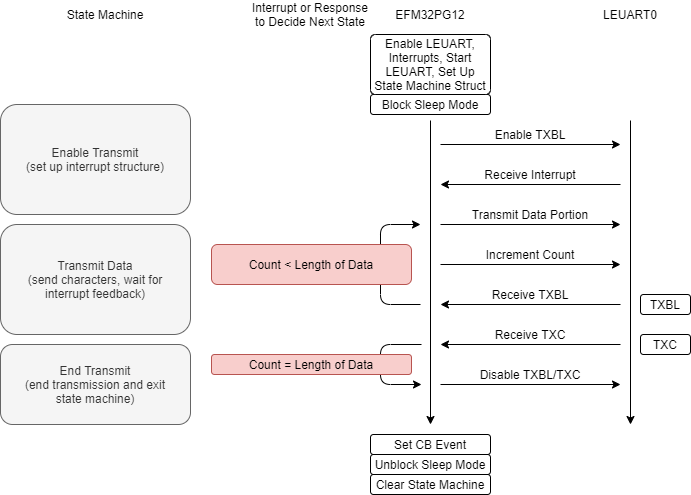

The diagram above was exported from draw.io. Its source (the exported page's mxGraphModel, read from the mxfile embedded in the PNG):
<mxGraphModel dx="870" dy="631" grid="1" gridSize="10" guides="1" tooltips="1" connect="1" arrows="1" fold="1" page="1" pageScale="1" pageWidth="850" pageHeight="1100" math="0" shadow="0">
  <root>
    <mxCell id="0" />
    <mxCell id="1" parent="0" />
    <mxCell id="5IrOc_k6waqcsW0eGiC3-47" value="" style="endArrow=classic;html=1;rounded=1;edgeStyle=elbowEdgeStyle;" parent="1" edge="1">
      <mxGeometry width="50" height="50" relative="1" as="geometry">
        <mxPoint x="520" y="360" as="sourcePoint" />
        <mxPoint x="520" y="280" as="targetPoint" />
        <Array as="points">
          <mxPoint x="480" y="300" />
        </Array>
      </mxGeometry>
    </mxCell>
    <mxCell id="5IrOc_k6waqcsW0eGiC3-1" value="" style="endArrow=classic;html=1;" parent="1" edge="1">
      <mxGeometry width="50" height="50" relative="1" as="geometry">
        <mxPoint x="530" y="176" as="sourcePoint" />
        <mxPoint x="530" y="480" as="targetPoint" />
      </mxGeometry>
    </mxCell>
    <mxCell id="5IrOc_k6waqcsW0eGiC3-2" value="" style="endArrow=classic;html=1;" parent="1" edge="1">
      <mxGeometry width="50" height="50" relative="1" as="geometry">
        <mxPoint x="729.9999999999998" y="176" as="sourcePoint" />
        <mxPoint x="730" y="480" as="targetPoint" />
      </mxGeometry>
    </mxCell>
    <mxCell id="5IrOc_k6waqcsW0eGiC3-3" value="EFM32PG12" style="text;html=1;strokeColor=none;fillColor=none;align=center;verticalAlign=middle;whiteSpace=wrap;rounded=0;" parent="1" vertex="1">
      <mxGeometry x="510" y="60" width="40" height="20" as="geometry" />
    </mxCell>
    <mxCell id="5IrOc_k6waqcsW0eGiC3-4" value="LEUART0" style="text;html=1;strokeColor=none;fillColor=none;align=center;verticalAlign=middle;whiteSpace=wrap;rounded=0;" parent="1" vertex="1">
      <mxGeometry x="710" y="60" width="40" height="20" as="geometry" />
    </mxCell>
    <mxCell id="5IrOc_k6waqcsW0eGiC3-5" value="Interrupt or Response to Decide Next State" style="text;html=1;strokeColor=none;fillColor=none;align=center;verticalAlign=middle;whiteSpace=wrap;rounded=0;" parent="1" vertex="1">
      <mxGeometry x="350" y="60" width="120" height="20" as="geometry" />
    </mxCell>
    <mxCell id="5IrOc_k6waqcsW0eGiC3-6" value="State Machine" style="text;html=1;strokeColor=none;fillColor=none;align=center;verticalAlign=middle;whiteSpace=wrap;rounded=0;" parent="1" vertex="1">
      <mxGeometry x="145" y="60" width="120" height="20" as="geometry" />
    </mxCell>
    <mxCell id="5IrOc_k6waqcsW0eGiC3-9" value="Enable Transmit&lt;br&gt;(set up interrupt structure)" style="rounded=1;whiteSpace=wrap;html=1;fillColor=#f5f5f5;strokeColor=#666666;fontColor=#333333;" parent="1" vertex="1">
      <mxGeometry x="100" y="160" width="190" height="110" as="geometry" />
    </mxCell>
    <mxCell id="5IrOc_k6waqcsW0eGiC3-10" value="Transmit Data&lt;br&gt;(send characters, wait for&lt;br&gt;interrupt feedback)" style="rounded=1;whiteSpace=wrap;html=1;fillColor=#f5f5f5;strokeColor=#666666;fontColor=#333333;" parent="1" vertex="1">
      <mxGeometry x="100" y="280" width="190" height="110" as="geometry" />
    </mxCell>
    <mxCell id="5IrOc_k6waqcsW0eGiC3-11" value="End Transmit&lt;br&gt;(end transmission and exit&lt;br&gt;state machine)" style="rounded=1;whiteSpace=wrap;html=1;fillColor=#f5f5f5;strokeColor=#666666;fontColor=#333333;" parent="1" vertex="1">
      <mxGeometry x="100" y="400" width="190" height="80" as="geometry" />
    </mxCell>
    <mxCell id="5IrOc_k6waqcsW0eGiC3-12" value="Block Sleep Mode" style="rounded=1;whiteSpace=wrap;html=1;" parent="1" vertex="1">
      <mxGeometry x="470" y="150" width="120" height="20" as="geometry" />
    </mxCell>
    <mxCell id="5IrOc_k6waqcsW0eGiC3-13" value="Enable LEUART, Interrupts, Start LEUART, Set Up State Machine Struct" style="rounded=1;whiteSpace=wrap;html=1;arcSize=8;" parent="1" vertex="1">
      <mxGeometry x="470" y="90" width="120" height="60" as="geometry" />
    </mxCell>
    <mxCell id="5IrOc_k6waqcsW0eGiC3-17" value="" style="group" parent="1" vertex="1" connectable="0">
      <mxGeometry x="540" y="180" width="180" height="20" as="geometry" />
    </mxCell>
    <mxCell id="5IrOc_k6waqcsW0eGiC3-7" value="" style="endArrow=classic;html=1;" parent="5IrOc_k6waqcsW0eGiC3-17" edge="1">
      <mxGeometry width="50" height="50" relative="1" as="geometry">
        <mxPoint y="20" as="sourcePoint" />
        <mxPoint x="180" y="20" as="targetPoint" />
      </mxGeometry>
    </mxCell>
    <mxCell id="5IrOc_k6waqcsW0eGiC3-8" value="Enable TXBL" style="text;html=1;strokeColor=none;fillColor=none;align=center;verticalAlign=middle;whiteSpace=wrap;rounded=0;" parent="5IrOc_k6waqcsW0eGiC3-17" vertex="1">
      <mxGeometry x="30" width="120" height="20" as="geometry" />
    </mxCell>
    <mxCell id="5IrOc_k6waqcsW0eGiC3-19" value="" style="endArrow=classic;html=1;" parent="1" edge="1">
      <mxGeometry x="540" y="220" width="50" height="50" as="geometry">
        <mxPoint x="720" y="240" as="sourcePoint" />
        <mxPoint x="540" y="240" as="targetPoint" />
      </mxGeometry>
    </mxCell>
    <mxCell id="5IrOc_k6waqcsW0eGiC3-20" value="Receive Interrupt" style="text;html=1;strokeColor=none;fillColor=none;align=center;verticalAlign=middle;whiteSpace=wrap;rounded=0;" parent="1" vertex="1">
      <mxGeometry x="570" y="220" width="120" height="20" as="geometry" />
    </mxCell>
    <mxCell id="5IrOc_k6waqcsW0eGiC3-37" value="" style="group;flipH=1;flipV=1;" parent="1" vertex="1" connectable="0">
      <mxGeometry x="540" y="260" width="180" height="20" as="geometry" />
    </mxCell>
    <mxCell id="5IrOc_k6waqcsW0eGiC3-38" value="" style="endArrow=classic;html=1;" parent="5IrOc_k6waqcsW0eGiC3-37" edge="1">
      <mxGeometry width="50" height="50" relative="1" as="geometry">
        <mxPoint y="20" as="sourcePoint" />
        <mxPoint x="180" y="20" as="targetPoint" />
      </mxGeometry>
    </mxCell>
    <mxCell id="5IrOc_k6waqcsW0eGiC3-39" value="Transmit Data Portion" style="text;html=1;strokeColor=none;fillColor=none;align=center;verticalAlign=middle;whiteSpace=wrap;rounded=0;" parent="5IrOc_k6waqcsW0eGiC3-37" vertex="1">
      <mxGeometry x="30" width="120" height="20" as="geometry" />
    </mxCell>
    <mxCell id="5IrOc_k6waqcsW0eGiC3-40" value="" style="group;flipH=1;flipV=1;" parent="1" vertex="1" connectable="0">
      <mxGeometry x="540" y="420" width="180" height="20" as="geometry" />
    </mxCell>
    <mxCell id="5IrOc_k6waqcsW0eGiC3-41" value="" style="endArrow=classic;html=1;" parent="5IrOc_k6waqcsW0eGiC3-40" edge="1">
      <mxGeometry width="50" height="50" relative="1" as="geometry">
        <mxPoint y="20" as="sourcePoint" />
        <mxPoint x="180" y="20" as="targetPoint" />
      </mxGeometry>
    </mxCell>
    <mxCell id="5IrOc_k6waqcsW0eGiC3-42" value="Disable TXBL/TXC" style="text;html=1;strokeColor=none;fillColor=none;align=center;verticalAlign=middle;whiteSpace=wrap;rounded=0;" parent="5IrOc_k6waqcsW0eGiC3-40" vertex="1">
      <mxGeometry x="30" width="120" height="20" as="geometry" />
    </mxCell>
    <mxCell id="5IrOc_k6waqcsW0eGiC3-43" value="" style="endArrow=classic;html=1;" parent="1" edge="1">
      <mxGeometry x="540" y="340" width="50" height="50" as="geometry">
        <mxPoint x="720" y="360" as="sourcePoint" />
        <mxPoint x="540" y="360" as="targetPoint" />
      </mxGeometry>
    </mxCell>
    <mxCell id="5IrOc_k6waqcsW0eGiC3-44" value="Receive TXBL" style="text;html=1;strokeColor=none;fillColor=none;align=center;verticalAlign=middle;whiteSpace=wrap;rounded=0;" parent="1" vertex="1">
      <mxGeometry x="570" y="340" width="120" height="20" as="geometry" />
    </mxCell>
    <mxCell id="5IrOc_k6waqcsW0eGiC3-45" value="TXBL" style="rounded=1;whiteSpace=wrap;html=1;" parent="1" vertex="1">
      <mxGeometry x="740" y="350" width="50" height="20" as="geometry" />
    </mxCell>
    <mxCell id="5IrOc_k6waqcsW0eGiC3-46" value="Count &amp;lt; Length of Data" style="rounded=1;whiteSpace=wrap;html=1;fillColor=#f8cecc;strokeColor=#b85450;" parent="1" vertex="1">
      <mxGeometry x="311" y="300" width="200" height="40" as="geometry" />
    </mxCell>
    <mxCell id="5IrOc_k6waqcsW0eGiC3-48" value="" style="endArrow=classic;html=1;edgeStyle=elbowEdgeStyle;" parent="1" edge="1">
      <mxGeometry width="50" height="50" relative="1" as="geometry">
        <mxPoint x="521" y="400" as="sourcePoint" />
        <mxPoint x="521" y="440" as="targetPoint" />
        <Array as="points">
          <mxPoint x="480" y="420" />
        </Array>
      </mxGeometry>
    </mxCell>
    <mxCell id="5IrOc_k6waqcsW0eGiC3-49" value="Count = Length of Data" style="rounded=1;whiteSpace=wrap;html=1;fillColor=#f8cecc;strokeColor=#b85450;" parent="1" vertex="1">
      <mxGeometry x="311" y="410" width="200" height="20" as="geometry" />
    </mxCell>
    <mxCell id="5IrOc_k6waqcsW0eGiC3-50" value="" style="endArrow=classic;html=1;" parent="1" edge="1">
      <mxGeometry x="540" y="380" width="50" height="50" as="geometry">
        <mxPoint x="720" y="400" as="sourcePoint" />
        <mxPoint x="540" y="400" as="targetPoint" />
      </mxGeometry>
    </mxCell>
    <mxCell id="5IrOc_k6waqcsW0eGiC3-51" value="Receive TXC" style="text;html=1;strokeColor=none;fillColor=none;align=center;verticalAlign=middle;whiteSpace=wrap;rounded=0;" parent="1" vertex="1">
      <mxGeometry x="570" y="380" width="120" height="20" as="geometry" />
    </mxCell>
    <mxCell id="5IrOc_k6waqcsW0eGiC3-52" value="TXC" style="rounded=1;whiteSpace=wrap;html=1;" parent="1" vertex="1">
      <mxGeometry x="740" y="390" width="50" height="20" as="geometry" />
    </mxCell>
    <mxCell id="5IrOc_k6waqcsW0eGiC3-53" value="" style="group;flipH=1;flipV=1;" parent="1" vertex="1" connectable="0">
      <mxGeometry x="540" y="300" width="180" height="20" as="geometry" />
    </mxCell>
    <mxCell id="5IrOc_k6waqcsW0eGiC3-54" value="" style="endArrow=classic;html=1;" parent="5IrOc_k6waqcsW0eGiC3-53" edge="1">
      <mxGeometry width="50" height="50" relative="1" as="geometry">
        <mxPoint y="20" as="sourcePoint" />
        <mxPoint x="180" y="20" as="targetPoint" />
      </mxGeometry>
    </mxCell>
    <mxCell id="5IrOc_k6waqcsW0eGiC3-55" value="Increment Count" style="text;html=1;strokeColor=none;fillColor=none;align=center;verticalAlign=middle;whiteSpace=wrap;rounded=0;" parent="5IrOc_k6waqcsW0eGiC3-53" vertex="1">
      <mxGeometry x="30" width="120" height="20" as="geometry" />
    </mxCell>
    <mxCell id="5IrOc_k6waqcsW0eGiC3-68" value="Set CB Event" style="rounded=1;whiteSpace=wrap;html=1;" parent="1" vertex="1">
      <mxGeometry x="470" y="490" width="120" height="20" as="geometry" />
    </mxCell>
    <mxCell id="5IrOc_k6waqcsW0eGiC3-69" value="Unblock Sleep Mode" style="rounded=1;whiteSpace=wrap;html=1;" parent="1" vertex="1">
      <mxGeometry x="470" y="510" width="120" height="20" as="geometry" />
    </mxCell>
    <mxCell id="5IrOc_k6waqcsW0eGiC3-70" value="Clear State Machine" style="rounded=1;whiteSpace=wrap;html=1;" parent="1" vertex="1">
      <mxGeometry x="470" y="530" width="120" height="20" as="geometry" />
    </mxCell>
  </root>
</mxGraphModel>